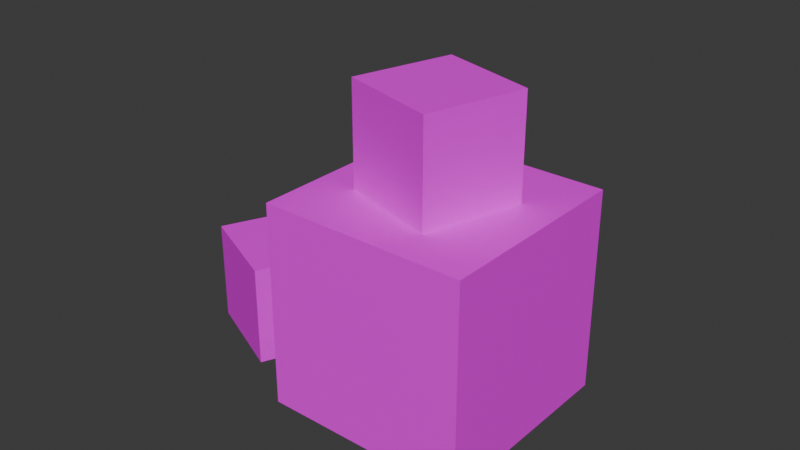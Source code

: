 # Source: crates.blend  (saved by Blender 4.0.36; exported with 4.5.12 LTS)
import bpy
from mathutils import Matrix  # noqa: F401  (used for matrix-valued properties, if any)

bpy.ops.wm.read_factory_settings(use_empty=True)
scene = bpy.context.scene
scene.name = 'Scene'

# ---- collections
col_collection = bpy.data.collections.new('Collection'); scene.collection.children.link(col_collection)

# ---- images (referenced by path relative to the original .blend; pixels are not part of the script)
import os
ASSET_DIR = os.environ.get("B2B_ASSET_DIR", "")  # directory of the original .blend (textures are referenced by path, not embedded)
HERE = os.path.dirname(os.path.abspath(__file__))  # packed textures are extracted next to this script under _unpacked/

def load_image(name, relpath, width, height, colorspace="sRGB"):
    """Load a texture the original file referenced (path relative to the .blend, or extracted next to this script)."""
    p = next((c for c in (os.path.join(HERE, relpath), os.path.join(ASSET_DIR, relpath)) if relpath and os.path.exists(c)), "")
    if p:
        img = bpy.data.images.load(p, check_existing=True)
        img.name = name
    else:  # same state as the original file: an image datablock whose file is absent (Cycles renders it pink)
        img = bpy.data.images.new(name, width, height)
        img.source = "FILE"
        img.filepath = "//" + (relpath or name)
    img.colorspace_settings.name = colorspace
    return img
img_crate_png = load_image('crate.png', 'crate.png', 1024, 1024, 'sRGB')

# ---- materials (node trees are filled in below, after node groups)
mat_crate = bpy.data.materials.new('crate')
mat_crate.use_transparent_shadow = False

# ---- material node trees
mat_crate.use_nodes = True; mat_crate.node_tree.nodes.clear()
_N = mat_crate.node_tree.nodes; _L = mat_crate.node_tree.links
n0 = _N.new('ShaderNodeBsdfPrincipled'); n0.name = 'Principled BSDF'; n0.location = (10, 300)
n0.inputs[3].default_value = 1.45
n1 = _N.new('ShaderNodeOutputMaterial'); n1.name = 'Material Output'; n1.location = (300, 300)
n2 = _N.new('ShaderNodeTexImage'); n2.name = 'Image Texture'; n2.location = (-273, 269)
n2.image = img_crate_png
_L.new(n0.outputs[0], n1.inputs[0])
_L.new(n2.outputs[0], n0.inputs[0])
n1.is_active_output = True

# ---- world
world_world = bpy.data.worlds.new('World'); scene.world = world_world
world_world.use_nodes = True; world_world.node_tree.nodes.clear()
_N = world_world.node_tree.nodes; _L = world_world.node_tree.links
n0 = _N.new('ShaderNodeOutputWorld'); n0.name = 'World Output'; n0.location = (300, 300)
n1 = _N.new('ShaderNodeBackground'); n1.name = 'Background'; n1.location = (10, 300)
n1.inputs[0].default_value = (0.05088, 0.05088, 0.05088, 1.0)
_L.new(n1.outputs[0], n0.inputs[0])
n0.is_active_output = True
world_world.color = (0.05088, 0.05088, 0.05088)
world_world.use_sun_shadow = False
world_world.sun_shadow_jitter_overblur = 0.0

# ---- meshes
me_cube_001 = bpy.data.meshes.new('Cube.001')
me_cube_001.from_pydata([(-1.0, -1.0, -1.0), (-2.374, -0.1608, -5.0), (1.372, 2.473, -1.0), (-2.374, -0.1608, -3.0), (-1.0, -1.0, 1.0), (-2.665, -2.14, -5.0), (1.372, 2.473, -5.0), (-2.665, -2.14, -3.0), (-1.0, 1.0, -1.0), (-4.353, 0.13, -5.0), (2.473, -1.372, -1.0), (-4.353, 0.13, -3.0), (-1.0, 1.0, 1.0), (-4.644, -1.849, -5.0), (2.473, -1.372, -5.0), (-4.644, -1.849, -3.0), (1.0, -1.0, -1.0), (-2.473, 1.372, -1.0), (1.0, -1.0, 1.0), (-2.473, 1.372, -5.0), (1.0, 1.0, -1.0), (-1.372, -2.473, -1.0), (1.0, 1.0, 1.0), (-1.372, -2.473, -5.0)], [], [(0, 4, 12, 8), (8, 12, 22, 20), (20, 22, 18, 16), (4, 0, 16, 18), (22, 12, 4, 18), (21, 10, 16, 0, 8, 20, 2, 17), (2, 20, 16, 10), (14, 10, 21, 23), (23, 21, 17, 19), (19, 6, 14, 23), (6, 2, 10, 14), (19, 17, 2, 6), (1, 3, 7, 5), (5, 7, 15, 13), (13, 15, 11, 9), (9, 11, 3, 1), (5, 13, 9, 1), (15, 7, 3, 11)])
me_cube_001.polygons.foreach_set('material_index', [0, 0, 0, 0, 0, 0, 0, 0, 0, 0, 0, 0, 224, 224, 224, 224, 224, 224])
_uv = me_cube_001.uv_layers.new(name='UVMap')
_uv.uv.foreach_set('vector', [0.0, 0.0, 1.0, 0.0, 1.0, 1.0, 0.0, 1.0, 0.0, 0.0, 1.0, 0.0, 1.0, 1.0, 0.0, 1.0, 0.0, 0.0, 1.0, 0.0, 1.0, 1.0, 0.0, 1.0, 0.0, 0.0, 1.0, 0.0, 1.0, 1.0, 0.0, 1.0, 0.0, 0.0, 1.0, 0.0, 1.0, 1.0, 0.0, 1.0, 0.0004269, 0.0004269, 0.9996, 0.0004269, 0.6714, 0.1911, 0.1911, 0.3286, 0.3286, 0.8089, 0.8089, 0.6714, 0.9996, 0.9996, 0.0004269, 0.9996, 0.9996, 0.9996, 0.8089, 0.6714, 0.6714, 0.1911, 0.9996, 0.0004269, 0.0, 0.0, 1.0, 0.0, 1.0, 1.0, 0.0, 1.0, 0.0, 0.0, 1.0, 0.0, 1.0, 1.0, 0.0, 1.0, 0.0, 0.0, 1.0, 0.0, 1.0, 1.0, 0.0, 1.0, 0.0, 0.0, 1.0, 0.0, 1.0, 1.0, 0.0, 1.0, 0.0, 0.0, 1.0, 0.0, 1.0, 1.0, 0.0, 1.0, 0.0, 0.0, 1.0, 0.0, 1.0, 1.0, 0.0, 1.0, 0.0, 0.0, 1.0, 0.0, 1.0, 1.0, 0.0, 1.0, 0.0, 0.0, 1.0, 0.0, 1.0, 1.0, 0.0, 1.0, 0.0, 0.0, 1.0, 0.0, 1.0, 1.0, 0.0, 1.0, 0.0, 0.0, 1.0, 0.0, 1.0, 1.0, 0.0, 1.0, 0.0, 0.0, 1.0, 0.0, 1.0, 1.0, 0.0, 1.0])
me_cube_001.materials.append(mat_crate)
me_cube_001.update()

# ---- objects
ob_crate = bpy.data.objects.new('crate', me_cube_001)

# ---- transforms, parenting, visibility, modifiers, constraints
ob_crate.location = (0.0, 0.0, 5.0)
ob_crate.rotation_euler = (0.0, -0.0, -0.2789)

# ---- collection membership
col_collection.objects.link(ob_crate)

# ---- scene / render settings (as saved in the file)
scene.frame_start = 1; scene.frame_end = 250; scene.frame_set(1)
scene.render.engine = 'BLENDER_EEVEE_NEXT'
scene.cycles.sampling_pattern = 'TABULATED_SOBOL'
bpy.context.view_layer.update()

# ---- added for rendering (the .blend has no active camera and no usable light): camera, sun
cam_auto = bpy.data.cameras.new('AutoCamera')
cam_auto.lens = 50.0
cam_auto.sensor_width = 36.0
cam_auto.clip_end = 1000.0
ob_auto_camera = bpy.data.objects.new('AutoCamera', cam_auto)
scene.collection.objects.link(ob_auto_camera)
ob_auto_camera.location = (10.2273, -13.226, 12.0165)
ob_auto_camera.rotation_euler = (1.09748, -7.21219e-08, 0.694738)
scene.camera = ob_auto_camera
light_auto_sun = bpy.data.lights.new('AutoSun', 'SUN')
light_auto_sun.energy = 3.0
light_auto_sun.angle = 0.0523599
ob_auto_sun = bpy.data.objects.new('AutoSun', light_auto_sun)
scene.collection.objects.link(ob_auto_sun)
ob_auto_sun.rotation_euler = (0.872665, 0.174533, 0.523599)
bpy.context.view_layer.update()

